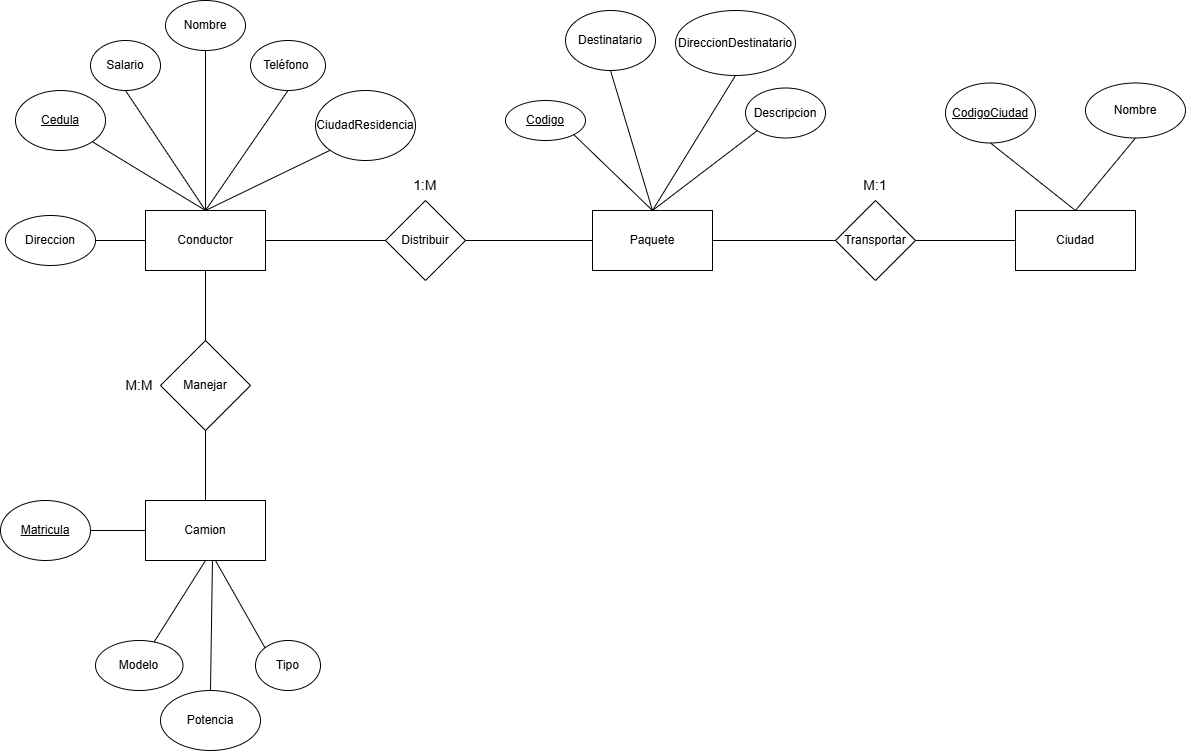

The diagram above was exported from draw.io. Its source (the exported page's mxGraphModel, read from the mxfile embedded in the PNG):
<mxGraphModel dx="2081" dy="971" grid="1" gridSize="10" guides="1" tooltips="1" connect="1" arrows="1" fold="1" page="1" pageScale="1" pageWidth="827" pageHeight="1169" math="0" shadow="0">
  <root>
    <mxCell id="0" />
    <mxCell id="1" parent="0" />
    <mxCell id="UbPtI7Q-KgyJ6EbsWbEc-2" parent="1" style="rounded=0;whiteSpace=wrap;html=1;" value="Conductor" vertex="1">
      <mxGeometry height="60" width="120" x="380" y="270" as="geometry" />
    </mxCell>
    <mxCell id="UbPtI7Q-KgyJ6EbsWbEc-3" parent="1" style="rhombus;whiteSpace=wrap;html=1;" value="Transportar" vertex="1">
      <mxGeometry height="80" width="80" x="1070" y="260" as="geometry" />
    </mxCell>
    <mxCell id="UbPtI7Q-KgyJ6EbsWbEc-5" parent="1" style="rounded=0;whiteSpace=wrap;html=1;" value="Paquete" vertex="1">
      <mxGeometry height="60" width="120" x="827" y="270" as="geometry" />
    </mxCell>
    <mxCell id="UbPtI7Q-KgyJ6EbsWbEc-6" parent="1" style="rounded=0;whiteSpace=wrap;html=1;" value="Ciudad" vertex="1">
      <mxGeometry height="60" width="120" x="1250" y="270" as="geometry" />
    </mxCell>
    <mxCell id="UbPtI7Q-KgyJ6EbsWbEc-7" parent="1" style="rhombus;whiteSpace=wrap;html=1;" value="Distribuir" vertex="1">
      <mxGeometry height="80" width="80" x="620" y="260" as="geometry" />
    </mxCell>
    <mxCell id="UbPtI7Q-KgyJ6EbsWbEc-8" parent="1" style="rounded=0;whiteSpace=wrap;html=1;" value="Camion" vertex="1">
      <mxGeometry height="60" width="120" x="380" y="560" as="geometry" />
    </mxCell>
    <mxCell id="UbPtI7Q-KgyJ6EbsWbEc-9" parent="1" style="rhombus;whiteSpace=wrap;html=1;" value="Manejar" vertex="1">
      <mxGeometry height="90" width="90" x="395" y="400" as="geometry" />
    </mxCell>
    <mxCell id="UbPtI7Q-KgyJ6EbsWbEc-10" parent="1" style="ellipse;whiteSpace=wrap;html=1;" value="&lt;u&gt;Cedula&lt;/u&gt;" vertex="1">
      <mxGeometry height="60" width="90" x="250" y="150" as="geometry" />
    </mxCell>
    <mxCell id="UbPtI7Q-KgyJ6EbsWbEc-11" parent="1" style="ellipse;whiteSpace=wrap;html=1;" value="Nombre" vertex="1">
      <mxGeometry height="50" width="80" x="400" y="60" as="geometry" />
    </mxCell>
    <mxCell id="UbPtI7Q-KgyJ6EbsWbEc-12" parent="1" style="ellipse;whiteSpace=wrap;html=1;" value="Teléfono&amp;nbsp;" vertex="1">
      <mxGeometry height="50" width="75" x="485" y="100" as="geometry" />
    </mxCell>
    <mxCell id="UbPtI7Q-KgyJ6EbsWbEc-13" parent="1" style="ellipse;whiteSpace=wrap;html=1;" value="Direccion" vertex="1">
      <mxGeometry height="50" width="90" x="240" y="275" as="geometry" />
    </mxCell>
    <mxCell id="UbPtI7Q-KgyJ6EbsWbEc-14" parent="1" style="ellipse;whiteSpace=wrap;html=1;" value="Salario" vertex="1">
      <mxGeometry height="50" width="70" x="325" y="100" as="geometry" />
    </mxCell>
    <mxCell id="UbPtI7Q-KgyJ6EbsWbEc-15" parent="1" style="ellipse;whiteSpace=wrap;html=1;" value="CiudadResidencia" vertex="1">
      <mxGeometry height="70" width="100" x="550" y="150" as="geometry" />
    </mxCell>
    <mxCell id="UbPtI7Q-KgyJ6EbsWbEc-16" parent="1" style="ellipse;whiteSpace=wrap;html=1;" value="&lt;u&gt;Codigo&lt;/u&gt;" vertex="1">
      <mxGeometry height="40" width="80" x="740" y="160" as="geometry" />
    </mxCell>
    <mxCell id="UbPtI7Q-KgyJ6EbsWbEc-17" parent="1" style="ellipse;whiteSpace=wrap;html=1;" value="Descripcion" vertex="1">
      <mxGeometry height="50" width="80" x="980" y="147.5" as="geometry" />
    </mxCell>
    <mxCell id="UbPtI7Q-KgyJ6EbsWbEc-18" parent="1" style="ellipse;whiteSpace=wrap;html=1;" value="Destinatario" vertex="1">
      <mxGeometry height="60" width="90" x="800" y="70" as="geometry" />
    </mxCell>
    <mxCell id="UbPtI7Q-KgyJ6EbsWbEc-19" parent="1" style="ellipse;whiteSpace=wrap;html=1;" value="DireccionDestinatario" vertex="1">
      <mxGeometry height="65" width="120" x="910" y="70" as="geometry" />
    </mxCell>
    <mxCell id="UbPtI7Q-KgyJ6EbsWbEc-20" parent="1" style="ellipse;whiteSpace=wrap;html=1;" value="&lt;u&gt;CodigoCiudad&lt;/u&gt;" vertex="1">
      <mxGeometry height="60" width="90" x="1180" y="142.5" as="geometry" />
    </mxCell>
    <mxCell id="UbPtI7Q-KgyJ6EbsWbEc-21" parent="1" style="ellipse;whiteSpace=wrap;html=1;" value="Nombre" vertex="1">
      <mxGeometry height="55" width="100" x="1320" y="142.5" as="geometry" />
    </mxCell>
    <mxCell id="UbPtI7Q-KgyJ6EbsWbEc-22" parent="1" style="ellipse;whiteSpace=wrap;html=1;" value="&lt;u&gt;Matricula&lt;/u&gt;" vertex="1">
      <mxGeometry height="60" width="90" x="235" y="560" as="geometry" />
    </mxCell>
    <mxCell id="UbPtI7Q-KgyJ6EbsWbEc-23" parent="1" style="ellipse;whiteSpace=wrap;html=1;" value="Modelo" vertex="1">
      <mxGeometry height="50" width="87.5" x="330" y="700" as="geometry" />
    </mxCell>
    <mxCell id="UbPtI7Q-KgyJ6EbsWbEc-24" parent="1" style="ellipse;whiteSpace=wrap;html=1;" value="Tipo" vertex="1">
      <mxGeometry height="50" width="65" x="490" y="700" as="geometry" />
    </mxCell>
    <mxCell id="UbPtI7Q-KgyJ6EbsWbEc-25" parent="1" style="ellipse;whiteSpace=wrap;html=1;" value="Potencia" vertex="1">
      <mxGeometry height="60" width="100" x="395" y="750" as="geometry" />
    </mxCell>
    <mxCell id="UbPtI7Q-KgyJ6EbsWbEc-26" edge="1" parent="1" source="UbPtI7Q-KgyJ6EbsWbEc-13" style="endArrow=none;html=1;rounded=0;exitX=1;exitY=0.5;exitDx=0;exitDy=0;entryX=0;entryY=0.5;entryDx=0;entryDy=0;" target="UbPtI7Q-KgyJ6EbsWbEc-2" value="">
      <mxGeometry height="50" relative="1" width="50" as="geometry">
        <mxPoint x="870" y="310" as="sourcePoint" />
        <mxPoint x="920" y="260" as="targetPoint" />
      </mxGeometry>
    </mxCell>
    <mxCell id="UbPtI7Q-KgyJ6EbsWbEc-27" edge="1" parent="1" source="UbPtI7Q-KgyJ6EbsWbEc-2" style="endArrow=none;html=1;rounded=0;entryX=1;entryY=1;entryDx=0;entryDy=0;exitX=0.5;exitY=0;exitDx=0;exitDy=0;" target="UbPtI7Q-KgyJ6EbsWbEc-10" value="">
      <mxGeometry height="50" relative="1" width="50" as="geometry">
        <mxPoint x="870" y="310" as="sourcePoint" />
        <mxPoint x="920" y="260" as="targetPoint" />
      </mxGeometry>
    </mxCell>
    <mxCell id="UbPtI7Q-KgyJ6EbsWbEc-28" edge="1" parent="1" source="UbPtI7Q-KgyJ6EbsWbEc-2" style="endArrow=none;html=1;rounded=0;entryX=0.5;entryY=1;entryDx=0;entryDy=0;exitX=0.5;exitY=0;exitDx=0;exitDy=0;" target="UbPtI7Q-KgyJ6EbsWbEc-14" value="">
      <mxGeometry height="50" relative="1" width="50" as="geometry">
        <mxPoint x="870" y="310" as="sourcePoint" />
        <mxPoint x="920" y="260" as="targetPoint" />
      </mxGeometry>
    </mxCell>
    <mxCell id="UbPtI7Q-KgyJ6EbsWbEc-29" edge="1" parent="1" source="UbPtI7Q-KgyJ6EbsWbEc-2" style="endArrow=none;html=1;rounded=0;entryX=0.5;entryY=1;entryDx=0;entryDy=0;exitX=0.5;exitY=0;exitDx=0;exitDy=0;" target="UbPtI7Q-KgyJ6EbsWbEc-11" value="">
      <mxGeometry height="50" relative="1" width="50" as="geometry">
        <mxPoint x="870" y="310" as="sourcePoint" />
        <mxPoint x="920" y="260" as="targetPoint" />
      </mxGeometry>
    </mxCell>
    <mxCell id="UbPtI7Q-KgyJ6EbsWbEc-30" edge="1" parent="1" source="UbPtI7Q-KgyJ6EbsWbEc-2" style="endArrow=none;html=1;rounded=0;entryX=0;entryY=1;entryDx=0;entryDy=0;exitX=0.5;exitY=0;exitDx=0;exitDy=0;" target="UbPtI7Q-KgyJ6EbsWbEc-15" value="">
      <mxGeometry height="50" relative="1" width="50" as="geometry">
        <mxPoint x="870" y="310" as="sourcePoint" />
        <mxPoint x="920" y="260" as="targetPoint" />
      </mxGeometry>
    </mxCell>
    <mxCell id="UbPtI7Q-KgyJ6EbsWbEc-31" edge="1" parent="1" source="UbPtI7Q-KgyJ6EbsWbEc-2" style="endArrow=none;html=1;rounded=0;exitX=0.5;exitY=0;exitDx=0;exitDy=0;entryX=0.5;entryY=1;entryDx=0;entryDy=0;" target="UbPtI7Q-KgyJ6EbsWbEc-12" value="">
      <mxGeometry height="50" relative="1" width="50" as="geometry">
        <mxPoint x="870" y="310" as="sourcePoint" />
        <mxPoint x="920" y="260" as="targetPoint" />
      </mxGeometry>
    </mxCell>
    <mxCell id="UbPtI7Q-KgyJ6EbsWbEc-32" edge="1" parent="1" source="UbPtI7Q-KgyJ6EbsWbEc-9" style="endArrow=none;html=1;rounded=0;entryX=0.5;entryY=1;entryDx=0;entryDy=0;" target="UbPtI7Q-KgyJ6EbsWbEc-2" value="">
      <mxGeometry height="50" relative="1" width="50" as="geometry">
        <mxPoint x="870" y="510" as="sourcePoint" />
        <mxPoint x="920" y="460" as="targetPoint" />
      </mxGeometry>
    </mxCell>
    <mxCell id="UbPtI7Q-KgyJ6EbsWbEc-33" edge="1" parent="1" source="UbPtI7Q-KgyJ6EbsWbEc-8" style="endArrow=none;html=1;rounded=0;entryX=0.5;entryY=1;entryDx=0;entryDy=0;exitX=0.5;exitY=0;exitDx=0;exitDy=0;" target="UbPtI7Q-KgyJ6EbsWbEc-9" value="">
      <mxGeometry height="50" relative="1" width="50" as="geometry">
        <mxPoint x="870" y="510" as="sourcePoint" />
        <mxPoint x="920" y="460" as="targetPoint" />
      </mxGeometry>
    </mxCell>
    <mxCell id="UbPtI7Q-KgyJ6EbsWbEc-34" edge="1" parent="1" source="UbPtI7Q-KgyJ6EbsWbEc-22" style="endArrow=none;html=1;rounded=0;exitX=1;exitY=0.5;exitDx=0;exitDy=0;entryX=0;entryY=0.5;entryDx=0;entryDy=0;" target="UbPtI7Q-KgyJ6EbsWbEc-8" value="">
      <mxGeometry height="50" relative="1" width="50" as="geometry">
        <mxPoint x="870" y="710" as="sourcePoint" />
        <mxPoint x="920" y="660" as="targetPoint" />
      </mxGeometry>
    </mxCell>
    <mxCell id="UbPtI7Q-KgyJ6EbsWbEc-35" edge="1" parent="1" source="UbPtI7Q-KgyJ6EbsWbEc-23" style="endArrow=none;html=1;rounded=0;entryX=0.5;entryY=1;entryDx=0;entryDy=0;" target="UbPtI7Q-KgyJ6EbsWbEc-8" value="">
      <mxGeometry height="50" relative="1" width="50" as="geometry">
        <mxPoint x="870" y="710" as="sourcePoint" />
        <mxPoint x="920" y="660" as="targetPoint" />
      </mxGeometry>
    </mxCell>
    <mxCell id="UbPtI7Q-KgyJ6EbsWbEc-36" edge="1" parent="1" source="UbPtI7Q-KgyJ6EbsWbEc-24" style="endArrow=none;html=1;rounded=0;entryX=0.583;entryY=1;entryDx=0;entryDy=0;exitX=0;exitY=0;exitDx=0;exitDy=0;entryPerimeter=0;" target="UbPtI7Q-KgyJ6EbsWbEc-8" value="">
      <mxGeometry height="50" relative="1" width="50" as="geometry">
        <mxPoint x="870" y="710" as="sourcePoint" />
        <mxPoint x="920" y="660" as="targetPoint" />
      </mxGeometry>
    </mxCell>
    <mxCell id="UbPtI7Q-KgyJ6EbsWbEc-37" edge="1" parent="1" source="UbPtI7Q-KgyJ6EbsWbEc-25" style="endArrow=none;html=1;rounded=0;entryX=0.558;entryY=1;entryDx=0;entryDy=0;entryPerimeter=0;exitX=0.5;exitY=0;exitDx=0;exitDy=0;" target="UbPtI7Q-KgyJ6EbsWbEc-8" value="">
      <mxGeometry height="50" relative="1" width="50" as="geometry">
        <mxPoint x="870" y="710" as="sourcePoint" />
        <mxPoint x="920" y="660" as="targetPoint" />
      </mxGeometry>
    </mxCell>
    <mxCell id="irhZkAPL5I2UwL85-xZv-1" edge="1" parent="1" source="UbPtI7Q-KgyJ6EbsWbEc-5" style="endArrow=none;html=1;rounded=0;entryX=1;entryY=1;entryDx=0;entryDy=0;exitX=0.5;exitY=0;exitDx=0;exitDy=0;" target="UbPtI7Q-KgyJ6EbsWbEc-16" value="">
      <mxGeometry height="50" relative="1" width="50" as="geometry">
        <mxPoint x="860" y="410" as="sourcePoint" />
        <mxPoint x="910" y="360" as="targetPoint" />
      </mxGeometry>
    </mxCell>
    <mxCell id="irhZkAPL5I2UwL85-xZv-2" edge="1" parent="1" source="UbPtI7Q-KgyJ6EbsWbEc-5" style="endArrow=none;html=1;rounded=0;entryX=0;entryY=1;entryDx=0;entryDy=0;exitX=0.5;exitY=0;exitDx=0;exitDy=0;" target="UbPtI7Q-KgyJ6EbsWbEc-17" value="">
      <mxGeometry height="50" relative="1" width="50" as="geometry">
        <mxPoint x="860" y="410" as="sourcePoint" />
        <mxPoint x="910" y="360" as="targetPoint" />
      </mxGeometry>
    </mxCell>
    <mxCell id="irhZkAPL5I2UwL85-xZv-5" edge="1" parent="1" source="UbPtI7Q-KgyJ6EbsWbEc-5" style="endArrow=none;html=1;rounded=0;entryX=0.5;entryY=1;entryDx=0;entryDy=0;exitX=0.5;exitY=0;exitDx=0;exitDy=0;" target="UbPtI7Q-KgyJ6EbsWbEc-18" value="">
      <mxGeometry height="50" relative="1" width="50" as="geometry">
        <mxPoint x="860" y="310" as="sourcePoint" />
        <mxPoint x="910" y="260" as="targetPoint" />
      </mxGeometry>
    </mxCell>
    <mxCell id="irhZkAPL5I2UwL85-xZv-6" edge="1" parent="1" source="UbPtI7Q-KgyJ6EbsWbEc-5" style="endArrow=none;html=1;rounded=0;entryX=0.5;entryY=1;entryDx=0;entryDy=0;exitX=0.5;exitY=0;exitDx=0;exitDy=0;" target="UbPtI7Q-KgyJ6EbsWbEc-19" value="">
      <mxGeometry height="50" relative="1" width="50" as="geometry">
        <mxPoint x="860" y="310" as="sourcePoint" />
        <mxPoint x="910" y="260" as="targetPoint" />
      </mxGeometry>
    </mxCell>
    <mxCell id="irhZkAPL5I2UwL85-xZv-8" edge="1" parent="1" source="UbPtI7Q-KgyJ6EbsWbEc-6" style="endArrow=none;html=1;rounded=0;entryX=0.5;entryY=1;entryDx=0;entryDy=0;exitX=0.5;exitY=0;exitDx=0;exitDy=0;" target="UbPtI7Q-KgyJ6EbsWbEc-20" value="">
      <mxGeometry height="50" relative="1" width="50" as="geometry">
        <mxPoint x="1200" y="260" as="sourcePoint" />
        <mxPoint x="910" y="260" as="targetPoint" />
      </mxGeometry>
    </mxCell>
    <mxCell id="irhZkAPL5I2UwL85-xZv-9" edge="1" parent="1" source="UbPtI7Q-KgyJ6EbsWbEc-6" style="endArrow=none;html=1;rounded=0;entryX=0.5;entryY=1;entryDx=0;entryDy=0;exitX=0.5;exitY=0;exitDx=0;exitDy=0;" target="UbPtI7Q-KgyJ6EbsWbEc-21" value="">
      <mxGeometry height="50" relative="1" width="50" as="geometry">
        <mxPoint x="860" y="410" as="sourcePoint" />
        <mxPoint x="910" y="360" as="targetPoint" />
      </mxGeometry>
    </mxCell>
    <mxCell id="irhZkAPL5I2UwL85-xZv-10" edge="1" parent="1" source="UbPtI7Q-KgyJ6EbsWbEc-7" style="endArrow=none;html=1;rounded=0;entryX=1;entryY=0.5;entryDx=0;entryDy=0;exitX=0;exitY=0.5;exitDx=0;exitDy=0;" target="UbPtI7Q-KgyJ6EbsWbEc-2" value="">
      <mxGeometry height="50" relative="1" width="50" as="geometry">
        <mxPoint x="860" y="410" as="sourcePoint" />
        <mxPoint x="910" y="360" as="targetPoint" />
      </mxGeometry>
    </mxCell>
    <mxCell id="irhZkAPL5I2UwL85-xZv-11" edge="1" parent="1" source="UbPtI7Q-KgyJ6EbsWbEc-5" style="endArrow=none;html=1;rounded=0;entryX=1;entryY=0.5;entryDx=0;entryDy=0;exitX=0;exitY=0.5;exitDx=0;exitDy=0;" target="UbPtI7Q-KgyJ6EbsWbEc-7" value="">
      <mxGeometry height="50" relative="1" width="50" as="geometry">
        <mxPoint x="860" y="410" as="sourcePoint" />
        <mxPoint x="910" y="360" as="targetPoint" />
      </mxGeometry>
    </mxCell>
    <mxCell id="irhZkAPL5I2UwL85-xZv-12" edge="1" parent="1" source="UbPtI7Q-KgyJ6EbsWbEc-3" style="endArrow=none;html=1;rounded=0;entryX=1;entryY=0.5;entryDx=0;entryDy=0;exitX=0;exitY=0.5;exitDx=0;exitDy=0;" target="UbPtI7Q-KgyJ6EbsWbEc-5" value="">
      <mxGeometry height="50" relative="1" width="50" as="geometry">
        <mxPoint x="860" y="410" as="sourcePoint" />
        <mxPoint x="910" y="360" as="targetPoint" />
      </mxGeometry>
    </mxCell>
    <mxCell id="irhZkAPL5I2UwL85-xZv-13" edge="1" parent="1" source="UbPtI7Q-KgyJ6EbsWbEc-3" style="endArrow=none;html=1;rounded=0;entryX=0;entryY=0.5;entryDx=0;entryDy=0;exitX=1;exitY=0.5;exitDx=0;exitDy=0;" target="UbPtI7Q-KgyJ6EbsWbEc-6" value="">
      <mxGeometry height="50" relative="1" width="50" as="geometry">
        <mxPoint x="860" y="410" as="sourcePoint" />
        <mxPoint x="910" y="360" as="targetPoint" />
      </mxGeometry>
    </mxCell>
    <mxCell id="irhZkAPL5I2UwL85-xZv-14" parent="1" style="text;html=1;whiteSpace=wrap;strokeColor=none;fillColor=none;align=center;verticalAlign=middle;rounded=0;" value="&lt;font style=&quot;font-size: 14px;&quot;&gt;1:M&lt;/font&gt;" vertex="1">
      <mxGeometry height="30" width="60" x="630" y="230" as="geometry" />
    </mxCell>
    <mxCell id="irhZkAPL5I2UwL85-xZv-15" parent="1" style="text;html=1;whiteSpace=wrap;strokeColor=none;fillColor=none;align=center;verticalAlign=middle;rounded=0;" value="&lt;span style=&quot;font-size: 14px;&quot;&gt;M:1&lt;/span&gt;" vertex="1">
      <mxGeometry height="30" width="60" x="1080" y="230" as="geometry" />
    </mxCell>
    <mxCell id="irhZkAPL5I2UwL85-xZv-16" parent="1" style="text;html=1;whiteSpace=wrap;strokeColor=none;fillColor=none;align=center;verticalAlign=middle;rounded=0;" value="&lt;font style=&quot;font-size: 14px;&quot;&gt;M:M&lt;/font&gt;" vertex="1">
      <mxGeometry height="30" width="60" x="343.75" y="430" as="geometry" />
    </mxCell>
  </root>
</mxGraphModel>